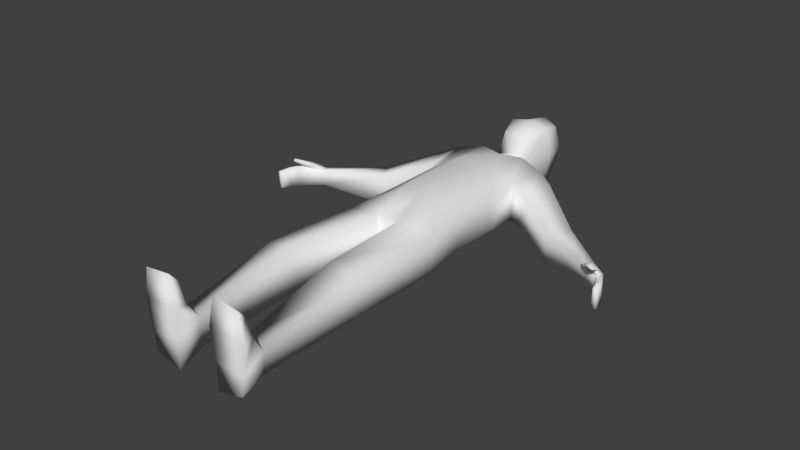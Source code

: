 # Source: Dummy.blend  (saved by Blender 2.78.0; exported with 4.5.12 LTS)
import bpy
from mathutils import Matrix  # noqa: F401  (used for matrix-valued properties, if any)

bpy.ops.wm.read_factory_settings(use_empty=True)
scene = bpy.context.scene
scene.name = 'Scene'

# ---- collections
col_collection_1 = bpy.data.collections.new('Collection 1'); scene.collection.children.link(col_collection_1)

# ---- world
world_world = bpy.data.worlds.new('World'); scene.world = world_world
world_world.color = (0.05088, 0.05088, 0.05088)
world_world.use_sun_shadow = False
world_world.sun_shadow_jitter_overblur = 0.0
world_world.cycles.sampling_method = 'MANUAL'

# ---- meshes
me_dummy = bpy.data.meshes.new('Dummy')
me_dummy.from_pydata([(0.2008, 0.9672, -0.07755), (0.2008, 0.9672, 0.07497), (0.0, 0.9518, 0.1), (0.0, 0.9518, -0.1149), (0.2073, 1.671, -0.1), (0.2073, 1.671, 0.1), (0.0, 1.671, 0.1224), (0.0, 1.671, -0.1149), (0.04897, 0.9518, -0.1149), (0.04897, 0.9518, 0.1), (0.09817, 1.698, -0.1149), (0.09817, 1.698, 0.1224), (0.2075, -0.002784, -0.1005), (0.2193, -0.002784, -0.02201), (0.09418, -0.002784, -0.1301), (0.09394, -0.002784, -0.007937), (0.08266, 0.5456, 0.1159), (0.219, 0.5456, 0.08712), (0.219, 0.5456, -0.04982), (0.08266, 0.5456, -0.06365), (0.1049, 0.1047, 0.02618), (0.1967, 0.1047, 0.01868), (0.1967, 0.1047, -0.07353), (0.1049, 0.1047, -0.09473), (0.2158, -0.002784, 0.2225), (0.1033, -0.002784, 0.2359), (0.1086, 0.03746, 0.1902), (0.1998, 0.03746, 0.1793), (0.1747, 1.139, -0.06615), (0.1747, 1.374, -0.06615), (0.1747, 1.139, 0.08636), (0.1747, 1.374, 0.08636), (0.0, 1.139, 0.1373), (0.0, 1.374, 0.1373), (0.0, 1.139, -0.1), (0.0, 1.374, -0.1), (0.07904, 1.139, -0.1), (0.09397, 1.374, -0.1), (0.09397, 1.374, 0.1373), (0.07904, 1.139, 0.1373), (0.0, 1.771, 0.08982), (0.0, 1.771, -0.06533), (0.07217, 1.771, -0.05092), (0.06857, 1.771, 0.07001), (0.1802, 1.511, -0.07137), (0.1802, 1.511, 0.08115), (0.0, 1.51, 0.1305), (0.0, 1.51, -0.1068), (0.09389, 1.51, -0.1068), (0.09389, 1.51, 0.1305), (0.6744, 1.333, -0.07966), (0.6744, 1.333, -0.01429), (0.648, 1.287, -0.07701), (0.648, 1.287, -0.01165), (0.4727, 1.503, -0.1536), (0.414, 1.411, -0.1481), (0.4727, 1.503, -0.01669), (0.414, 1.411, -0.01114), (0.0, 2.046, 0.0574), (0.0, 2.017, -0.06533), (0.07217, 1.99, -0.04372), (0.08478, 2.016, 0.0574), (0.0, 1.782, 0.1772), (0.05957, 1.798, 0.1664), (0.0, 2.017, 0.1826), (0.07217, 1.99, 0.1646), (0.0873, 1.895, -0.07634), (0.1053, 1.906, 0.06805), (0.0, 1.895, -0.09254), (0.0873, 1.895, 0.1869), (0.0, 1.895, 0.2054), (0.7587, 1.256, -0.09296), (0.7587, 1.256, -0.002028), (0.7423, 1.235, -0.08928), (0.7423, 1.235, 0.001655), (0.7962, 1.153, -0.08604), (0.7962, 1.153, -0.008415), (0.7781, 1.151, -0.08289), (0.7781, 1.151, -0.005272), (0.7681, 1.196, -0.08733), (0.7681, 1.196, -0.0004604), (0.7855, 1.206, -0.003979), (0.7855, 1.206, -0.09085), (0.6987, 1.278, 0.01636), (0.6809, 1.244, 0.019), (0.7395, 1.248, 0.01038), (0.7231, 1.228, 0.01407), (0.7429, 1.205, 0.04936), (0.733, 1.192, 0.05201), (0.7534, 1.202, 0.03644), (0.7413, 1.192, 0.04012), (0.07603, -0.002784, 0.1148), (0.0987, 0.05153, 0.1002), (0.2342, -0.002784, 0.1033), (0.215, 0.05153, 0.1002), (0.2374, 1.504, -0.09131), (0.2727, 1.645, -0.1139), (0.2727, 1.645, 0.06967), (0.2374, 1.504, 0.05716)], [], [(8, 9, 2, 3), (42, 41, 68, 66), (55, 54, 50, 52), (49, 11, 6, 46), (28, 0, 8, 36), (36, 8, 3, 34), (45, 5, 11, 49), (4, 10, 11, 5), (92, 91, 25, 26), (12, 13, 15, 14), (22, 21, 13, 12), (23, 22, 12, 14), (20, 23, 14, 15), (9, 8, 19, 16), (8, 0, 18, 19), (0, 1, 17, 18), (1, 9, 16, 17), (16, 19, 23, 20), (19, 18, 22, 23), (18, 17, 21, 22), (17, 16, 20, 21), (27, 26, 25, 24), (91, 93, 24, 25), (94, 92, 26, 27), (93, 94, 27, 24), (1, 30, 39, 9), (30, 31, 38, 39), (48, 37, 35, 47), (37, 36, 34, 35), (44, 29, 37, 48), (29, 28, 36, 37), (9, 39, 32, 2), (39, 38, 33, 32), (0, 28, 30, 1), (28, 29, 31, 30), (67, 66, 60, 61), (10, 7, 41, 42), (11, 10, 42, 43), (6, 11, 43, 40), (4, 44, 48, 10), (10, 48, 47, 7), (31, 45, 49, 38), (38, 49, 46, 33), (29, 44, 45, 31), (50, 51, 72, 71), (54, 56, 51, 50), (56, 57, 53, 51), (57, 55, 52, 53), (98, 95, 55, 57), (97, 98, 57, 56), (96, 97, 56, 54), (95, 96, 54, 55), (60, 59, 58, 61), (61, 58, 64, 65), (62, 63, 69, 70), (66, 68, 59, 60), (70, 69, 65, 64), (40, 43, 63, 62), (43, 67, 69, 63), (67, 61, 65, 69), (43, 42, 66, 67), (80, 79, 77, 78), (52, 50, 71, 73), (53, 52, 73, 74), (74, 72, 85, 86), (77, 75, 76, 78), (81, 80, 78, 76), (82, 81, 76, 75), (79, 82, 75, 77), (73, 71, 82, 79), (71, 72, 81, 82), (72, 74, 80, 81), (74, 73, 79, 80), (86, 85, 89, 90), (72, 51, 83, 85), (51, 53, 84, 83), (53, 74, 86, 84), (87, 88, 90, 89), (85, 83, 87, 89), (83, 84, 88, 87), (84, 86, 90, 88), (13, 21, 94, 93), (21, 20, 92, 94), (15, 13, 93, 91), (20, 15, 91, 92), (44, 4, 96, 95), (4, 5, 97, 96), (5, 45, 98, 97), (45, 44, 95, 98)])
me_dummy.polygons.foreach_set('use_smooth', [True] * 89)
me_dummy.use_remesh_preserve_volume = False
me_dummy.use_remesh_preserve_attributes = False
me_dummy.use_mirror_vertex_groups = False
me_dummy.update()

# ---- objects
ob_dummy = bpy.data.objects.new('Dummy', me_dummy)

# ---- transforms, parenting, visibility, modifiers, constraints
ob_dummy.location = (0.0, 0.0, 0.0)
ob_dummy.lock_rotations_4d = False
ob_dummy.empty_display_type = 'ARROWS'
ob_dummy.lineart.crease_threshold = 0.0
_m = ob_dummy.modifiers.new('Mirror', 'MIRROR')
_m.use_clip = True

# ---- collection membership
col_collection_1.objects.link(ob_dummy)

# ---- scene / render settings (as saved in the file)
scene.frame_start = 1; scene.frame_end = 250; scene.frame_set(1)
scene.render.engine = 'BLENDER_EEVEE_NEXT'
scene.render.resolution_percentage = 50
scene.render.dither_intensity = 0.0
scene.cycles.use_denoising = False
scene.cycles.samples = 128
scene.cycles.sampling_pattern = 'TABULATED_SOBOL'
scene.cycles.light_sampling_threshold = 0.0
scene.cycles.use_adaptive_sampling = False
scene.cycles.use_light_tree = False
scene.cycles.blur_glossy = 0.0
scene.cycles.sample_clamp_indirect = 0.0
scene.view_settings.view_transform = 'Standard'
bpy.context.view_layer.update()

# ---- added for rendering (the .blend has no active camera and no usable light): camera, sun
cam_auto = bpy.data.cameras.new('AutoCamera')
cam_auto.lens = 50.0
cam_auto.sensor_width = 36.0
cam_auto.clip_end = 1000.0
ob_auto_camera = bpy.data.objects.new('AutoCamera', cam_auto)
scene.collection.objects.link(ob_auto_camera)
ob_auto_camera.location = (2.42763, -1.89161, 1.98322)
ob_auto_camera.rotation_euler = (1.09748, -7.21219e-08, 0.694738)
scene.camera = ob_auto_camera
light_auto_sun = bpy.data.lights.new('AutoSun', 'SUN')
light_auto_sun.energy = 3.0
light_auto_sun.angle = 0.0523599
ob_auto_sun = bpy.data.objects.new('AutoSun', light_auto_sun)
scene.collection.objects.link(ob_auto_sun)
ob_auto_sun.rotation_euler = (0.872665, 0.174533, 0.523599)
bpy.context.view_layer.update()
